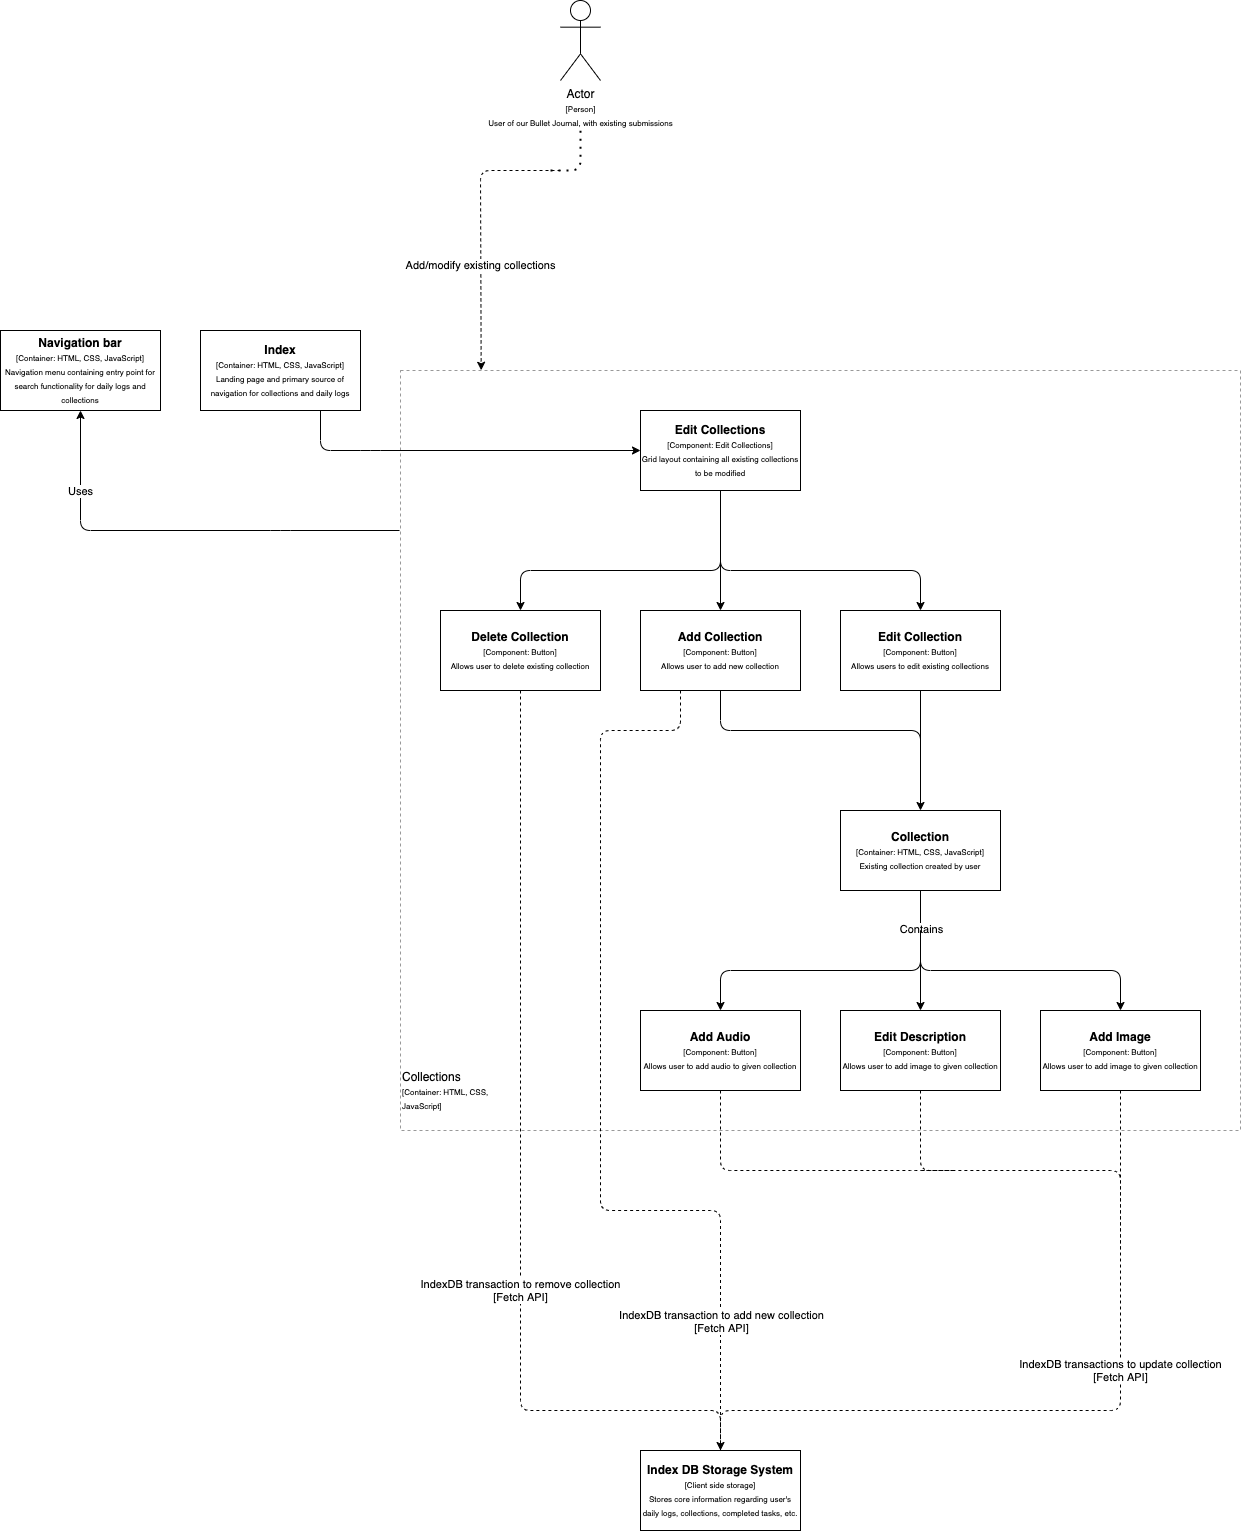

The diagram above was exported from draw.io. Its source (the exported page's mxGraphModel, read from the mxfile embedded in the PNG):
<mxGraphModel dx="1699" dy="830" grid="1" gridSize="10" guides="1" tooltips="1" connect="1" arrows="1" fold="1" page="1" pageScale="1" pageWidth="850" pageHeight="1100" math="0" shadow="0">
  <root>
    <mxCell id="0" />
    <mxCell id="1" parent="0" />
    <mxCell id="2" value="Actor&lt;br&gt;&lt;font style=&quot;font-size: 8px&quot;&gt;[Person]&lt;br&gt;&lt;/font&gt;&lt;font style=&quot;font-size: 8px&quot;&gt;User of our Bullet Journal, with existing submissions&lt;/font&gt;" style="shape=umlActor;verticalLabelPosition=bottom;verticalAlign=top;html=1;outlineConnect=0;" parent="1" vertex="1">
      <mxGeometry x="400" y="150" width="40" height="80" as="geometry" />
    </mxCell>
    <mxCell id="6" value="&lt;b&gt;Index DB Storage System&lt;/b&gt;&lt;br&gt;&lt;font style=&quot;font-size: 8px&quot;&gt;[Client side storage]&lt;br&gt;Stores core information regarding user's daily logs, collections, completed tasks, etc.&lt;br&gt;&lt;/font&gt;" style="rounded=0;whiteSpace=wrap;html=1;" parent="1" vertex="1">
      <mxGeometry x="480" y="1600" width="160" height="80" as="geometry" />
    </mxCell>
    <mxCell id="9" value="" style="rounded=0;whiteSpace=wrap;html=1;dashed=1;opacity=40;strokeWidth=1;perimeterSpacing=1;shadow=0;glass=0;sketch=0;container=0;align=left;" parent="1" vertex="1">
      <mxGeometry x="240" y="520" width="840" height="760" as="geometry" />
    </mxCell>
    <mxCell id="10" value="&lt;b&gt;Index&lt;/b&gt;&lt;br&gt;&lt;font style=&quot;font-size: 8px&quot;&gt;[Container: HTML, CSS, JavaScript]&lt;br&gt;Landing page and primary source of&lt;br&gt;navigation for collections and daily logs&lt;br&gt;&lt;/font&gt;" style="rounded=0;whiteSpace=wrap;html=1;" parent="1" vertex="1">
      <mxGeometry x="40" y="480" width="160" height="80" as="geometry" />
    </mxCell>
    <mxCell id="13" value="&lt;b&gt;Edit Collection&lt;/b&gt;&lt;br&gt;&lt;font style=&quot;font-size: 8px&quot;&gt;[Component: Button]&lt;br&gt;Allows users to edit existing collections&lt;br&gt;&lt;/font&gt;" style="rounded=0;whiteSpace=wrap;html=1;" parent="1" vertex="1">
      <mxGeometry x="680" y="760" width="160" height="80" as="geometry" />
    </mxCell>
    <mxCell id="16" value="Add/modify existing collections" style="endArrow=classic;html=1;dashed=1;entryX=0.097;entryY=0.001;entryDx=0;entryDy=0;entryPerimeter=0;" parent="1" target="9" edge="1">
      <mxGeometry x="0.25" width="50" height="50" relative="1" as="geometry">
        <mxPoint x="400" y="320" as="sourcePoint" />
        <mxPoint x="320" y="440" as="targetPoint" />
        <Array as="points">
          <mxPoint x="320" y="320" />
        </Array>
        <mxPoint as="offset" />
      </mxGeometry>
    </mxCell>
    <mxCell id="21" value="&lt;b&gt;Navigation bar&lt;/b&gt;&lt;br&gt;&lt;font style=&quot;font-size: 8px&quot;&gt;[Container: HTML, CSS, JavaScript]&lt;br&gt;Navigation menu containing entry point for search functionality for daily logs and collections&lt;br&gt;&lt;/font&gt;" style="rounded=0;whiteSpace=wrap;html=1;" parent="1" vertex="1">
      <mxGeometry x="-160" y="480" width="160" height="80" as="geometry" />
    </mxCell>
    <mxCell id="22" value="" style="endArrow=none;dashed=1;html=1;dashPattern=1 3;strokeWidth=2;" parent="1" edge="1">
      <mxGeometry width="50" height="50" relative="1" as="geometry">
        <mxPoint x="390" y="320" as="sourcePoint" />
        <mxPoint x="420" y="280" as="targetPoint" />
        <Array as="points">
          <mxPoint x="420" y="320" />
        </Array>
      </mxGeometry>
    </mxCell>
    <mxCell id="26" value="" style="endArrow=classic;html=1;" parent="1" edge="1">
      <mxGeometry width="50" height="50" relative="1" as="geometry">
        <mxPoint x="239" y="680" as="sourcePoint" />
        <mxPoint x="-80" y="560" as="targetPoint" />
        <Array as="points">
          <mxPoint x="120" y="680" />
          <mxPoint x="-80" y="680" />
        </Array>
      </mxGeometry>
    </mxCell>
    <mxCell id="60" value="Uses" style="edgeLabel;html=1;align=center;verticalAlign=middle;resizable=0;points=[];" parent="26" vertex="1" connectable="0">
      <mxGeometry x="-0.355" y="-2" relative="1" as="geometry">
        <mxPoint x="-177.57" y="-38" as="offset" />
      </mxGeometry>
    </mxCell>
    <mxCell id="30" value="" style="endArrow=classic;html=1;exitX=0.75;exitY=1;exitDx=0;exitDy=0;entryX=0;entryY=0.5;entryDx=0;entryDy=0;" parent="1" source="10" target="41" edge="1">
      <mxGeometry width="50" height="50" relative="1" as="geometry">
        <mxPoint x="120" y="600" as="sourcePoint" />
        <mxPoint x="230" y="600" as="targetPoint" />
        <Array as="points">
          <mxPoint x="160" y="600" />
          <mxPoint x="210" y="600" />
        </Array>
      </mxGeometry>
    </mxCell>
    <mxCell id="41" value="&lt;b&gt;Edit Collections&lt;/b&gt;&lt;br&gt;&lt;font style=&quot;font-size: 8px&quot;&gt;[Component: Edit Collections]&lt;br&gt;Grid layout containing all existing collections&lt;br&gt;to be modified&lt;br&gt;&lt;/font&gt;" style="rounded=0;whiteSpace=wrap;html=1;" parent="1" vertex="1">
      <mxGeometry x="480" y="560" width="160" height="80" as="geometry" />
    </mxCell>
    <mxCell id="42" value="&lt;b&gt;Add Collection&lt;/b&gt;&lt;br&gt;&lt;font style=&quot;font-size: 8px&quot;&gt;[Component: Button]&lt;br&gt;Allows user to add new collection&lt;br&gt;&lt;/font&gt;" style="rounded=0;whiteSpace=wrap;html=1;" parent="1" vertex="1">
      <mxGeometry x="480" y="760" width="160" height="80" as="geometry" />
    </mxCell>
    <mxCell id="43" value="&lt;b&gt;Delete Collection&lt;/b&gt;&lt;br&gt;&lt;font style=&quot;font-size: 8px&quot;&gt;[Component: Button]&lt;br&gt;Allows user to delete existing collection&lt;br&gt;&lt;/font&gt;" style="rounded=0;whiteSpace=wrap;html=1;" parent="1" vertex="1">
      <mxGeometry x="280" y="760" width="160" height="80" as="geometry" />
    </mxCell>
    <mxCell id="44" value="&lt;b&gt;Add Image&lt;/b&gt;&lt;br&gt;&lt;font style=&quot;font-size: 8px&quot;&gt;[Component: Button]&lt;br&gt;Allows user to add image to given collection&lt;br&gt;&lt;/font&gt;" style="rounded=0;whiteSpace=wrap;html=1;" parent="1" vertex="1">
      <mxGeometry x="880" y="1160" width="160" height="80" as="geometry" />
    </mxCell>
    <mxCell id="45" value="&lt;b&gt;Add Audio&lt;/b&gt;&lt;br&gt;&lt;font style=&quot;font-size: 8px&quot;&gt;[Component: Button]&lt;br&gt;Allows user to add audio to given collection&lt;br&gt;&lt;/font&gt;" style="rounded=0;whiteSpace=wrap;html=1;" parent="1" vertex="1">
      <mxGeometry x="480" y="1160" width="160" height="80" as="geometry" />
    </mxCell>
    <mxCell id="46" value="&lt;b&gt;Edit Description&lt;/b&gt;&lt;br&gt;&lt;font style=&quot;font-size: 8px&quot;&gt;[Component: Button]&lt;br&gt;Allows user to add image to given collection&lt;br&gt;&lt;/font&gt;" style="rounded=0;whiteSpace=wrap;html=1;" parent="1" vertex="1">
      <mxGeometry x="680" y="1160" width="160" height="80" as="geometry" />
    </mxCell>
    <mxCell id="47" value="&lt;b&gt;Collection&lt;/b&gt;&lt;br&gt;&lt;font style=&quot;font-size: 8px&quot;&gt;[Container: HTML, CSS, JavaScript]&lt;br&gt;Existing collection created by user&lt;br&gt;&lt;/font&gt;" style="rounded=0;whiteSpace=wrap;html=1;" parent="1" vertex="1">
      <mxGeometry x="680" y="960" width="160" height="80" as="geometry" />
    </mxCell>
    <mxCell id="48" value="" style="endArrow=classic;html=1;exitX=0.5;exitY=1;exitDx=0;exitDy=0;entryX=0.5;entryY=0;entryDx=0;entryDy=0;" parent="1" source="41" target="42" edge="1">
      <mxGeometry width="50" height="50" relative="1" as="geometry">
        <mxPoint x="430" y="660" as="sourcePoint" />
        <mxPoint x="500" y="700" as="targetPoint" />
        <Array as="points" />
      </mxGeometry>
    </mxCell>
    <mxCell id="51" value="" style="endArrow=classic;html=1;entryX=0.5;entryY=0;entryDx=0;entryDy=0;" parent="1" target="43" edge="1">
      <mxGeometry width="50" height="50" relative="1" as="geometry">
        <mxPoint x="560" y="680" as="sourcePoint" />
        <mxPoint x="350" y="740" as="targetPoint" />
        <Array as="points">
          <mxPoint x="560" y="720" />
          <mxPoint x="360" y="720" />
        </Array>
      </mxGeometry>
    </mxCell>
    <mxCell id="52" value="" style="endArrow=classic;html=1;entryX=0.5;entryY=0;entryDx=0;entryDy=0;" parent="1" target="13" edge="1">
      <mxGeometry width="50" height="50" relative="1" as="geometry">
        <mxPoint x="560" y="680" as="sourcePoint" />
        <mxPoint x="740" y="730" as="targetPoint" />
        <Array as="points">
          <mxPoint x="560" y="720" />
          <mxPoint x="760" y="720" />
        </Array>
      </mxGeometry>
    </mxCell>
    <mxCell id="53" value="" style="endArrow=classic;html=1;exitX=0.5;exitY=1;exitDx=0;exitDy=0;entryX=0.5;entryY=0;entryDx=0;entryDy=0;" parent="1" source="13" target="47" edge="1">
      <mxGeometry width="50" height="50" relative="1" as="geometry">
        <mxPoint x="620" y="890" as="sourcePoint" />
        <mxPoint x="760" y="950" as="targetPoint" />
        <Array as="points" />
      </mxGeometry>
    </mxCell>
    <mxCell id="54" value="" style="endArrow=classic;html=1;exitX=0.5;exitY=1;exitDx=0;exitDy=0;entryX=0.5;entryY=0;entryDx=0;entryDy=0;" parent="1" source="47" target="46" edge="1">
      <mxGeometry width="50" height="50" relative="1" as="geometry">
        <mxPoint x="650" y="1030" as="sourcePoint" />
        <mxPoint x="650" y="1150" as="targetPoint" />
        <Array as="points" />
      </mxGeometry>
    </mxCell>
    <mxCell id="57" value="Contains" style="edgeLabel;html=1;align=center;verticalAlign=middle;resizable=0;points=[];" parent="54" vertex="1" connectable="0">
      <mxGeometry x="-0.3619" y="2" relative="1" as="geometry">
        <mxPoint x="-2" as="offset" />
      </mxGeometry>
    </mxCell>
    <mxCell id="55" value="" style="endArrow=classic;html=1;entryX=0.5;entryY=0;entryDx=0;entryDy=0;" parent="1" target="45" edge="1">
      <mxGeometry width="50" height="50" relative="1" as="geometry">
        <mxPoint x="760" y="1080" as="sourcePoint" />
        <mxPoint x="610" y="1120.0000000000002" as="targetPoint" />
        <Array as="points">
          <mxPoint x="760" y="1120" />
          <mxPoint x="560" y="1120" />
        </Array>
      </mxGeometry>
    </mxCell>
    <mxCell id="56" value="" style="endArrow=classic;html=1;entryX=0.5;entryY=0;entryDx=0;entryDy=0;" parent="1" target="44" edge="1">
      <mxGeometry width="50" height="50" relative="1" as="geometry">
        <mxPoint x="760" y="1080" as="sourcePoint" />
        <mxPoint x="770" y="1170.0000000000002" as="targetPoint" />
        <Array as="points">
          <mxPoint x="760" y="1120" />
          <mxPoint x="960" y="1120" />
        </Array>
      </mxGeometry>
    </mxCell>
    <mxCell id="59" value="" style="endArrow=none;html=1;exitX=0.5;exitY=1;exitDx=0;exitDy=0;" parent="1" source="42" edge="1">
      <mxGeometry width="50" height="50" relative="1" as="geometry">
        <mxPoint x="560" y="639.9999999999998" as="sourcePoint" />
        <mxPoint x="760" y="920" as="targetPoint" />
        <Array as="points">
          <mxPoint x="560" y="880" />
          <mxPoint x="760" y="880" />
        </Array>
      </mxGeometry>
    </mxCell>
    <mxCell id="62" value="IndexDB transaction to remove collection&lt;br&gt;[Fetch API]" style="endArrow=classic;html=1;dashed=1;entryX=0.5;entryY=0;entryDx=0;entryDy=0;exitX=0.5;exitY=1;exitDx=0;exitDy=0;" parent="1" source="43" target="6" edge="1">
      <mxGeometry x="0.25" width="50" height="50" relative="1" as="geometry">
        <mxPoint x="260" y="1330.0000000000002" as="sourcePoint" />
        <mxPoint x="180.6740000000002" y="1529.7619999999997" as="targetPoint" />
        <Array as="points">
          <mxPoint x="360" y="1560" />
          <mxPoint x="560" y="1560" />
        </Array>
        <mxPoint as="offset" />
      </mxGeometry>
    </mxCell>
    <mxCell id="64" value="IndexDB transactions to update collection&lt;br&gt;[Fetch API]" style="endArrow=none;html=1;dashed=1;entryX=0.5;entryY=0;entryDx=0;entryDy=0;exitX=0.5;exitY=1;exitDx=0;exitDy=0;endFill=0;" parent="1" source="44" target="6" edge="1">
      <mxGeometry x="-0.2632" width="50" height="50" relative="1" as="geometry">
        <mxPoint x="710" y="889.9999999999998" as="sourcePoint" />
        <mxPoint x="910" y="1650" as="targetPoint" />
        <Array as="points">
          <mxPoint x="960" y="1560" />
          <mxPoint x="760" y="1560" />
          <mxPoint x="560" y="1560" />
        </Array>
        <mxPoint as="offset" />
      </mxGeometry>
    </mxCell>
    <mxCell id="65" value="" style="endArrow=none;html=1;dashed=1;exitX=0.5;exitY=1;exitDx=0;exitDy=0;endFill=0;" parent="1" source="46" edge="1">
      <mxGeometry x="-0.2632" width="50" height="50" relative="1" as="geometry">
        <mxPoint x="825" y="1120" as="sourcePoint" />
        <mxPoint x="960" y="1400" as="targetPoint" />
        <Array as="points">
          <mxPoint x="760" y="1320" />
          <mxPoint x="960" y="1320" />
        </Array>
        <mxPoint as="offset" />
      </mxGeometry>
    </mxCell>
    <mxCell id="66" value="" style="endArrow=none;html=1;dashed=1;exitX=0.5;exitY=1;exitDx=0;exitDy=0;endFill=0;" parent="1" source="45" edge="1">
      <mxGeometry x="-0.2632" width="50" height="50" relative="1" as="geometry">
        <mxPoint x="560" y="1260" as="sourcePoint" />
        <mxPoint x="760" y="1320" as="targetPoint" />
        <Array as="points">
          <mxPoint x="560" y="1320" />
          <mxPoint x="760" y="1320" />
          <mxPoint x="800" y="1320" />
        </Array>
        <mxPoint as="offset" />
      </mxGeometry>
    </mxCell>
    <mxCell id="67" value="" style="endArrow=none;html=1;dashed=1;exitX=0.25;exitY=1;exitDx=0;exitDy=0;endFill=0;entryX=0.5;entryY=0;entryDx=0;entryDy=0;" parent="1" source="42" target="6" edge="1">
      <mxGeometry x="-0.2632" width="50" height="50" relative="1" as="geometry">
        <mxPoint x="425" y="1290" as="sourcePoint" />
        <mxPoint x="570" y="1480" as="targetPoint" />
        <Array as="points">
          <mxPoint x="520" y="880" />
          <mxPoint x="440" y="880" />
          <mxPoint x="440" y="1360" />
          <mxPoint x="560" y="1360" />
        </Array>
        <mxPoint as="offset" />
      </mxGeometry>
    </mxCell>
    <mxCell id="68" value="IndexDB transaction to add new collection&lt;br&gt;[Fetch API]" style="edgeLabel;html=1;align=center;verticalAlign=middle;resizable=0;points=[];" parent="67" vertex="1" connectable="0">
      <mxGeometry x="0.6505" y="1" relative="1" as="geometry">
        <mxPoint x="-1" y="38.24" as="offset" />
      </mxGeometry>
    </mxCell>
    <mxCell id="69" value="Collections&lt;br&gt;&lt;font style=&quot;font-size: 8px&quot;&gt;[Container: HTML, CSS, JavaScript]&lt;/font&gt;" style="text;html=1;strokeColor=none;fillColor=none;align=left;verticalAlign=middle;whiteSpace=wrap;rounded=0;shadow=0;glass=0;dashed=1;sketch=0;opacity=40;" parent="1" vertex="1">
      <mxGeometry x="240" y="1200" width="120" height="80" as="geometry" />
    </mxCell>
  </root>
</mxGraphModel>